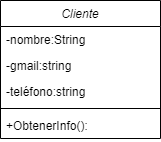

The diagram above was exported from draw.io. Its source (the exported page's mxGraphModel, read from the mxfile embedded in the PNG):
<mxGraphModel dx="1050" dy="557" grid="1" gridSize="10" guides="1" tooltips="1" connect="1" arrows="1" fold="1" page="1" pageScale="1" pageWidth="827" pageHeight="1169" math="0" shadow="0">
  <root>
    <mxCell id="WIyWlLk6GJQsqaUBKTNV-0" />
    <mxCell id="WIyWlLk6GJQsqaUBKTNV-1" parent="WIyWlLk6GJQsqaUBKTNV-0" />
    <mxCell id="zkfFHV4jXpPFQw0GAbJ--0" value="Cliente" style="swimlane;fontStyle=2;align=center;verticalAlign=top;childLayout=stackLayout;horizontal=1;startSize=26;horizontalStack=0;resizeParent=1;resizeLast=0;collapsible=1;marginBottom=0;rounded=0;shadow=0;strokeWidth=1;" parent="WIyWlLk6GJQsqaUBKTNV-1" vertex="1">
      <mxGeometry x="220" y="120" width="160" height="138" as="geometry">
        <mxRectangle x="230" y="140" width="160" height="26" as="alternateBounds" />
      </mxGeometry>
    </mxCell>
    <mxCell id="zkfFHV4jXpPFQw0GAbJ--1" value="-nombre:String" style="text;align=left;verticalAlign=top;spacingLeft=4;spacingRight=4;overflow=hidden;rotatable=0;points=[[0,0.5],[1,0.5]];portConstraint=eastwest;" parent="zkfFHV4jXpPFQw0GAbJ--0" vertex="1">
      <mxGeometry y="26" width="160" height="26" as="geometry" />
    </mxCell>
    <mxCell id="zkfFHV4jXpPFQw0GAbJ--2" value="-gmail:string" style="text;align=left;verticalAlign=top;spacingLeft=4;spacingRight=4;overflow=hidden;rotatable=0;points=[[0,0.5],[1,0.5]];portConstraint=eastwest;rounded=0;shadow=0;html=0;" parent="zkfFHV4jXpPFQw0GAbJ--0" vertex="1">
      <mxGeometry y="52" width="160" height="26" as="geometry" />
    </mxCell>
    <mxCell id="zkfFHV4jXpPFQw0GAbJ--3" value="-teléfono:string" style="text;align=left;verticalAlign=top;spacingLeft=4;spacingRight=4;overflow=hidden;rotatable=0;points=[[0,0.5],[1,0.5]];portConstraint=eastwest;rounded=0;shadow=0;html=0;" parent="zkfFHV4jXpPFQw0GAbJ--0" vertex="1">
      <mxGeometry y="78" width="160" height="26" as="geometry" />
    </mxCell>
    <mxCell id="zkfFHV4jXpPFQw0GAbJ--4" value="" style="line;html=1;strokeWidth=1;align=left;verticalAlign=middle;spacingTop=-1;spacingLeft=3;spacingRight=3;rotatable=0;labelPosition=right;points=[];portConstraint=eastwest;" parent="zkfFHV4jXpPFQw0GAbJ--0" vertex="1">
      <mxGeometry y="104" width="160" height="8" as="geometry" />
    </mxCell>
    <mxCell id="zkfFHV4jXpPFQw0GAbJ--5" value="+ObtenerInfo():" style="text;align=left;verticalAlign=top;spacingLeft=4;spacingRight=4;overflow=hidden;rotatable=0;points=[[0,0.5],[1,0.5]];portConstraint=eastwest;" parent="zkfFHV4jXpPFQw0GAbJ--0" vertex="1">
      <mxGeometry y="112" width="160" height="26" as="geometry" />
    </mxCell>
  </root>
</mxGraphModel>